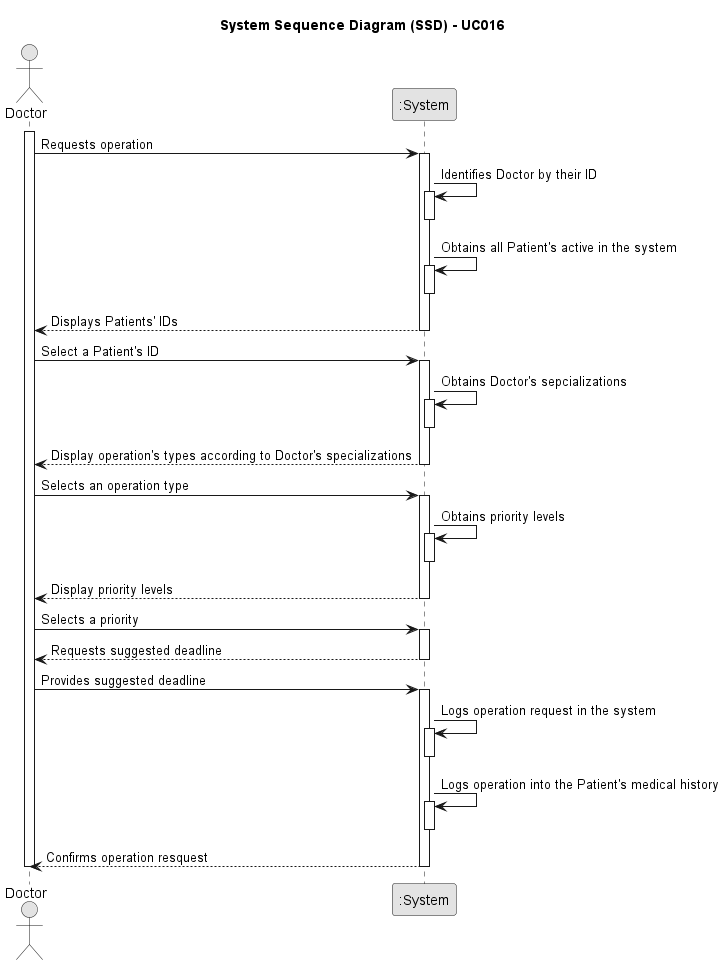

The diagram above was rendered by PlantUML. Its source (embedded in the PNG):
@startuml "uc016-system-sequence-diagram"
skinparam monochrome true
skinparam packageStyle rectangle
skinparam shadowing false

title System Sequence Diagram (SSD) - UC016
actor Doctor as Doc
participant ":System" as Sys

activate Doc
    Doc -> Sys: Requests operation
    
    activate Sys
        Sys -> Sys : Identifies Doctor by their ID
        activate Sys
            deactivate Sys

        Sys -> Sys : Obtains all Patient's active in the system
        activate Sys    
            deactivate Sys
        
        Sys --> Doc : Displays Patients' IDs
        deactivate Sys

    Doc -> Sys : Select a Patient's ID

    activate Sys
        Sys -> Sys : Obtains Doctor's sepcializations
        activate Sys
            deactivate Sys

        Sys --> Doc : Display operation's types according to Doctor's specializations
        deactivate Sys 
    
    Doc -> Sys : Selects an operation type
    activate Sys
        Sys -> Sys : Obtains priority levels
        activate Sys
            deactivate Sys

        Sys --> Doc : Display priority levels
        deactivate Sys
    
    Doc -> Sys : Selects a priority
    activate Sys
        Sys --> Doc : Requests suggested deadline
        deactivate Sys

    Doc -> Sys : Provides suggested deadline
    activate Sys

        Sys -> Sys : Logs operation request in the system
        activate Sys
            deactivate Sys

        Sys -> Sys :  Logs operation into the Patient's medical history
        activate Sys
            deactivate Sys

        Sys --> Doc : Confirms operation resquest
        deactivate Sys
deactivate Doc

@enduml